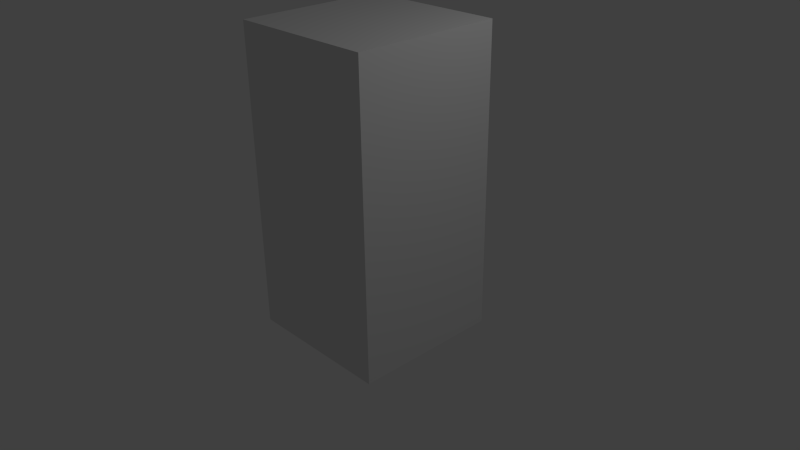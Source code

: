 # Source: rig_test.blend  (saved by Blender 2.63.0; exported with 4.5.12 LTS)
import bpy
from mathutils import Matrix  # noqa: F401  (used for matrix-valued properties, if any)

bpy.ops.wm.read_factory_settings(use_empty=True)
scene = bpy.context.scene
scene.name = 'Scene'

# ---- collections
col_collection_1 = bpy.data.collections.new('Collection 1'); scene.collection.children.link(col_collection_1)

# ---- materials (node trees are filled in below, after node groups)
mat_material = bpy.data.materials.new('Material')
mat_material.alpha_threshold = 0.0
mat_material.use_transparent_shadow = False
mat_material.roughness = 0.5
mat_material.line_color = (0.0, 0.0, 0.0, 1.0)

# ---- material node trees

# ---- world
world_world = bpy.data.worlds.new('World'); scene.world = world_world
world_world.color = (0.05088, 0.05088, 0.05088)
world_world.use_sun_shadow = False
world_world.sun_shadow_jitter_overblur = 0.0
world_world.cycles.sampling_method = 'MANUAL'
world_world.cycles.sample_map_resolution = 256

# ---- cameras
cam_camera = bpy.data.cameras.new('Camera')
cam_camera.clip_end = 100.0
cam_camera.lens = 35.0
cam_camera.sensor_width = 32.0
cam_camera.sensor_height = 18.0
cam_camera.ortho_scale = 7.314
cam_camera.dof.focus_distance = 0.0
cam_camera.dof.aperture_fstop = 128.0

# ---- lights
light_lamp = bpy.data.lights.new('Lamp', 'POINT')
light_lamp.transmission_factor = 0.0
light_lamp.cutoff_distance = 30.0
light_lamp.energy = 100.0
light_lamp.shadow_buffer_clip_start = 1.001
light_lamp.shadow_soft_size = 1.0
light_lamp.shadow_maximum_resolution = 0.006
light_lamp.use_absolute_resolution = True
light_lamp.cycles.use_multiple_importance_sampling = False

# ---- meshes
me_cube = bpy.data.meshes.new('Cube')
me_cube.from_pydata([(1.0, 1.0, -1.0), (1.0, -1.0, -1.0), (-1.0, -1.0, -1.0), (-1.0, 1.0, -1.0), (1.0, 1.0, 1.0), (1.0, -1.0, 1.0), (-1.0, -1.0, 1.0), (-1.0, 1.0, 1.0), (1.0, 1.0, 3.024), (1.0, -1.0, 3.024), (-1.0, -1.0, 3.024), (-1.0, 1.0, 3.024)], [], [(0, 1, 2, 3), (10, 11, 7, 6), (0, 4, 5, 1), (1, 5, 6, 2), (2, 6, 7, 3), (4, 0, 3, 7), (8, 11, 10, 9), (8, 9, 5, 4), (4, 7, 11, 8), (9, 10, 6, 5)])
me_cube.materials.append(mat_material)
me_cube.use_remesh_preserve_volume = False
me_cube.use_remesh_preserve_attributes = False
me_cube.use_mirror_vertex_groups = False
me_cube.update()
arm_armature_004 = bpy.data.armatures.new('Armature.004')  # bones are not reproduced

# ---- objects
ob_armature = bpy.data.objects.new('Armature', arm_armature_004)
ob_cube = bpy.data.objects.new('Cube', me_cube)
ob_lamp = bpy.data.objects.new('Lamp', light_lamp)
ob_camera = bpy.data.objects.new('Camera', cam_camera)

# ---- transforms, parenting, visibility, modifiers, constraints
ob_armature.location = (0.001619, -0.002481, -0.3841)
ob_armature.lineart.crease_threshold = 0.0
ob_cube.parent = ob_armature
ob_cube.matrix_parent_inverse = Matrix(((1.0, 0.0, 0.0, -0.001619), (0.0, 1.0, 0.0, 0.002481), (0.0, 0.0, 1.0, 0.3841), (0.0, 0.0, 0.0, 1.0)))
ob_cube.location = (0.0, 0.0, 0.0)
ob_cube.lock_rotations_4d = False
ob_cube.empty_display_type = 'ARROWS'
ob_cube.lineart.crease_threshold = 0.0
_vg = ob_cube.vertex_groups.new(name='Bone')
for _i, _w in zip([0, 1, 2, 3, 4, 5, 6, 7], [0.8355, 0.8497, 0.8357, 0.849, 0.08849, 0.08919, 0.08848, 0.08964]): _vg.add([_i], _w, 'REPLACE')
_vg = ob_cube.vertex_groups.new(name='Bone.001')
for _i, _w in zip([0, 1, 2, 3, 4, 5, 6, 7, 8, 9, 10, 11], [0.1645, 0.1503, 0.1643, 0.151, 0.9115, 0.9108, 0.9115, 0.9104, 0.9846, 0.9858, 0.9846, 0.9857]): _vg.add([_i], _w, 'REPLACE')
_m = ob_cube.modifiers.new('Armature', 'ARMATURE')
_m.use_bone_envelopes = True
_m = ob_cube.modifiers.new('Armature.001', 'ARMATURE')
_m.object = ob_armature
_m.use_bone_envelopes = True
ob_lamp.location = (4.076, 1.005, 5.904)
ob_lamp.rotation_euler = (0.6503, 0.05522, 1.866)
ob_lamp.lock_rotations_4d = False
ob_lamp.empty_display_type = 'ARROWS'
ob_lamp.color = (0.0, 0.0, 0.0, 0.0)
ob_lamp.lineart.crease_threshold = 0.0
ob_camera.location = (7.481, -6.508, 5.344)
ob_camera.rotation_euler = (1.109, 0.01082, 0.8149)
ob_camera.lock_rotations_4d = False
ob_camera.empty_display_type = 'ARROWS'
ob_camera.color = (0.0, 0.0, 0.0, 0.0)
ob_camera.display_type = 'WIRE'
ob_camera.lineart.crease_threshold = 0.0

# ---- collection membership
col_collection_1.objects.link(ob_armature)
col_collection_1.objects.link(ob_cube)
col_collection_1.objects.link(ob_lamp)
col_collection_1.objects.link(ob_camera)

# ---- scene / render settings (as saved in the file)
scene.camera = ob_camera
scene.frame_start = 1; scene.frame_end = 250; scene.frame_set(1)
scene.render.engine = 'BLENDER_EEVEE_NEXT'
scene.render.image_settings.color_mode = 'RGB'
scene.render.image_settings.compression = 90
scene.render.resolution_percentage = 50
scene.render.dither_intensity = 0.0
scene.render.bake_margin = 2
scene.render.bake_bias = 0.0
scene.cycles.use_denoising = False
scene.cycles.samples = 10
scene.cycles.sampling_pattern = 'TABULATED_SOBOL'
scene.cycles.light_sampling_threshold = 0.0
scene.cycles.use_adaptive_sampling = False
scene.cycles.use_light_tree = False
scene.cycles.blur_glossy = 0.0
scene.cycles.volume_bounces = 1
scene.cycles.pixel_filter_type = 'GAUSSIAN'
scene.cycles.sample_clamp_indirect = 0.0
scene.view_settings.view_transform = 'Standard'
bpy.context.view_layer.update()
